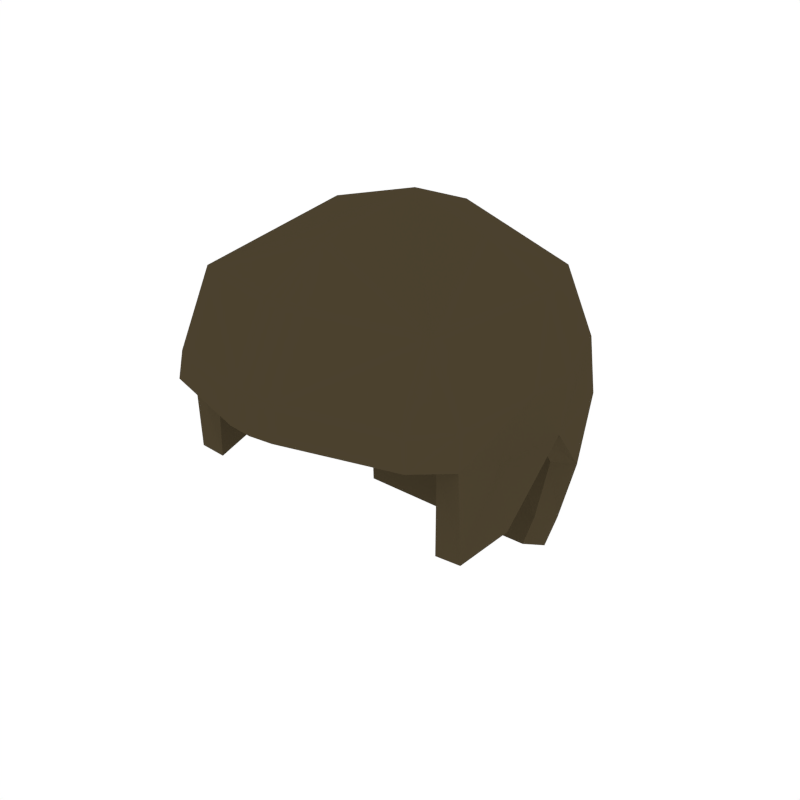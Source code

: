 # Source: Male_Hairstyle_3.blend  (saved by Blender 2.79.0; exported with 4.5.12 LTS)
import bpy
from mathutils import Matrix  # noqa: F401  (used for matrix-valued properties, if any)

bpy.ops.wm.read_factory_settings(use_empty=True)
scene = bpy.context.scene
scene.name = 'Scene'

# ---- collections
col_collection_1 = bpy.data.collections.new('Collection 1'); scene.collection.children.link(col_collection_1)

# ---- materials (node trees are filled in below, after node groups)
mat_hair_001 = bpy.data.materials.new('Hair.001')
mat_hair_001.alpha_threshold = 0.0
mat_hair_001.diffuse_color = (0.06998, 0.05288, 0.02781, 1.0)
mat_hair_001.roughness = 0.5

# ---- material node trees

# ---- world
world_world = bpy.data.worlds.new('World'); scene.world = world_world
world_world.color = (1.0, 1.0, 1.0)
world_world.use_sun_shadow = False
world_world.sun_shadow_jitter_overblur = 0.0
world_world.cycles.sampling_method = 'NONE'
world_world.cycles.sample_map_resolution = 256

# ---- meshes
me_human_cylindermesh_005 = bpy.data.meshes.new('Human_CylinderMesh.005')
me_human_cylindermesh_005.from_pydata([(0.1742, 0.1501, -0.2618), (0.187, 0.1622, -0.2089), (0.2155, 0.1588, -0.1009), (0.2054, 0.2082, -0.002062), (0.2447, -0.1819, 0.05009), (0.2467, -0.1751, -0.08972), (0.2488, 0.04318, 0.01076), (0.205, 0.1882, 0.09762), (0.2373, -0.1699, 0.09839), (0.2602, 0.04146, 0.1036), (0.1786, 0.1534, 0.2111), (0.1966, -0.18, 0.2162), (0.03047, -0.2298, 0.2241), (0.2254, 0.02958, 0.2197), (0.1328, 0.01749, 0.2819), (0.2556, -0.03733, 0.1054), (0.2386, -0.08329, 0.01732), (0.1981, -0.2365, 0.1062), (0.03124, -0.2906, 0.1165), (0.2062, -0.2399, 0.06079), (0.03805, -0.2962, 0.06707), (0.2599, -0.09045, -0.07571), (-0.1742, 0.1501, -0.2618), (-0.187, 0.1622, -0.2089), (-0.2155, 0.1588, -0.1009), (-0.2054, 0.2082, -0.002062), (-0.2447, -0.1819, 0.05009), (-0.2467, -0.1751, -0.08972), (-0.2488, 0.04318, 0.01076), (-0.205, 0.1882, 0.09762), (-0.2373, -0.1699, 0.09839), (-0.2602, 0.04146, 0.1036), (-0.1786, 0.1534, 0.2111), (-0.1966, -0.18, 0.2162), (-0.03047, -0.2298, 0.2241), (-0.2254, 0.02958, 0.2197), (-0.1328, 0.01749, 0.2819), (0.0, 0.2175, -0.3155), (0.0, 0.2531, -0.2198), (0.0, 0.2898, -0.09452), (0.0, 0.2992, -0.01037), (0.0, 0.2783, 0.0933), (0.0, -0.2324, 0.224), (0.0, 0.2299, 0.2029), (0.0, 0.1523, 0.2715), (0.0, 0.0321, 0.3155), (0.0, -0.1568, 0.2898), (-0.2556, -0.03733, 0.1054), (-0.2386, -0.08329, 0.01732), (-0.1981, -0.2365, 0.1062), (-0.03124, -0.2906, 0.1165), (0.0, -0.2933, 0.1163), (-0.2062, -0.2399, 0.06079), (-0.03805, -0.2962, 0.06707), (0.0, -0.2992, 0.06608), (-0.2599, -0.09045, -0.07571), (0.1554, 0.1149, -0.2488), (0.167, 0.1266, -0.1988), (0.1866, 0.1292, -0.09414), (0.175, 0.1793, -0.0005882), (0.2038, -0.1732, 0.04632), (0.2049, -0.174, -0.09376), (0.207, 0.03893, 0.01177), (0.1743, 0.1609, 0.08878), (0.1973, -0.1589, 0.09178), (0.2187, 0.03617, 0.09943), (0.1543, 0.1301, 0.186), (0.1705, -0.1604, 0.1898), (0.02391, -0.1975, 0.1981), (0.1917, 0.02516, 0.195), (0.1166, 0.01443, 0.2432), (0.2139, -0.03349, 0.1016), (0.1967, -0.08094, 0.01546), (0.1733, -0.2047, 0.09446), (0.02391, -0.2513, 0.1038), (0.1791, -0.2088, 0.05259), (0.02968, -0.2554, 0.06197), (0.2183, -0.08867, -0.08152), (-0.1554, 0.1149, -0.2488), (-0.167, 0.1266, -0.1988), (-0.1866, 0.1292, -0.09414), (-0.175, 0.1793, -0.0005882), (-0.2038, -0.1732, 0.04632), (-0.2049, -0.174, -0.09376), (-0.207, 0.03893, 0.01177), (-0.1743, 0.1609, 0.08878), (-0.1973, -0.1589, 0.09178), (-0.2187, 0.03617, 0.09943), (-0.1543, 0.1301, 0.186), (-0.1705, -0.1604, 0.1898), (-0.02391, -0.1975, 0.1981), (-0.1917, 0.02516, 0.195), (-0.1166, 0.01443, 0.2432), (0.0, 0.1781, -0.301), (0.0, 0.2128, -0.2082), (0.0, 0.2492, -0.08367), (0.0, 0.2572, -0.008267), (0.0, 0.2381, 0.08114), (0.0, -0.1995, 0.1978), (0.0, 0.195, 0.1796), (0.0, 0.1313, 0.2352), (0.0, 0.02747, 0.2738), (0.0, -0.1406, 0.2511), (-0.2139, -0.03349, 0.1016), (-0.1967, -0.08094, 0.01546), (-0.1733, -0.2047, 0.09446), (-0.02391, -0.2513, 0.1038), (0.0, -0.2533, 0.1036), (-0.1791, -0.2088, 0.05259), (-0.02968, -0.2554, 0.06197), (0.0, -0.2574, 0.06174), (-0.2183, -0.08867, -0.08152)], [], [(38, 1, 0, 37), (2, 3, 6), (1, 38, 39, 2), (2, 39, 40, 3), (4, 16, 15, 8), (6, 3, 7, 9), (3, 40, 41, 7), (9, 7, 10, 13), (8, 15, 13, 11), (7, 41, 43, 10), (13, 10, 14), (44, 10, 43), (45, 46, 11, 14), (11, 46, 12), (14, 11, 13), (14, 10, 44, 45), (12, 46, 42), (6, 16, 21), (15, 16, 6, 9), (13, 15, 9), (11, 12, 18, 17), (12, 42, 51, 18), (11, 17, 8), (17, 18, 20, 19), (18, 51, 54, 20), (8, 17, 19, 4), (16, 4, 5, 21), (38, 37, 22, 23), (24, 28, 25), (23, 24, 39, 38), (24, 25, 40, 39), (26, 30, 47, 48), (28, 31, 29, 25), (25, 29, 41, 40), (31, 35, 32, 29), (30, 33, 35, 47), (29, 32, 43, 41), (35, 36, 32), (44, 43, 32), (45, 36, 33, 46), (33, 34, 46), (36, 35, 33), (36, 45, 44, 32), (34, 42, 46), (28, 55, 48), (47, 31, 28, 48), (35, 31, 47), (33, 49, 50, 34), (34, 50, 51, 42), (33, 30, 49), (49, 52, 53, 50), (50, 53, 54, 51), (30, 26, 52, 49), (48, 55, 27, 26), (94, 93, 56, 57), (58, 62, 59), (57, 58, 95, 94), (58, 59, 96, 95), (60, 64, 71, 72), (62, 65, 63, 59), (59, 63, 97, 96), (65, 69, 66, 63), (64, 67, 69, 71), (63, 66, 99, 97), (69, 70, 66), (100, 99, 66), (101, 70, 67, 102), (67, 68, 102), (70, 69, 67), (70, 101, 100, 66), (68, 98, 102), (62, 77, 72), (71, 65, 62, 72), (69, 65, 71), (67, 73, 74, 68), (68, 74, 107, 98), (67, 64, 73), (73, 75, 76, 74), (74, 76, 110, 107), (64, 60, 75, 73), (72, 77, 61, 60), (94, 79, 78, 93), (80, 81, 84), (79, 94, 95, 80), (80, 95, 96, 81), (82, 104, 103, 86), (84, 81, 85, 87), (81, 96, 97, 85), (87, 85, 88, 91), (86, 103, 91, 89), (85, 97, 99, 88), (91, 88, 92), (100, 88, 99), (101, 102, 89, 92), (89, 102, 90), (92, 89, 91), (92, 88, 100, 101), (90, 102, 98), (84, 104, 111), (103, 104, 84, 87), (91, 103, 87), (89, 90, 106, 105), (90, 98, 107, 106), (89, 105, 86), (105, 106, 109, 108), (106, 107, 110, 109), (86, 105, 108, 82), (104, 82, 83, 111), (0, 1, 57, 56), (37, 0, 56, 93), (2, 6, 62, 58), (21, 5, 61, 77), (1, 2, 58, 57), (20, 54, 110, 76), (19, 20, 76, 75), (4, 19, 75, 60), (5, 4, 60, 61), (6, 21, 77, 62), (23, 22, 78, 79), (22, 37, 93, 78), (28, 24, 80, 84), (27, 55, 111, 83), (24, 23, 79, 80), (54, 53, 109, 110), (53, 52, 108, 109), (52, 26, 82, 108), (26, 27, 83, 82), (55, 28, 84, 111)])
_uv = me_human_cylindermesh_005.uv_layers.new(name='UVMap')
_uv.uv.foreach_set('vector', [0.4965, 0.866, 0.4965, 0.8903, 0.4965, 0.866, 0.4965, 0.8903, 0.4965, 0.866, 0.4965, 0.866, 0.4965, 0.8903, 0.4965, 0.8903, 0.4965, 0.866, 0.4965, 0.866, 0.4965, 0.8903, 0.4965, 0.8903, 0.4965, 0.866, 0.4965, 0.866, 0.4965, 0.8903, 0.4965, 0.8903, 0.4965, 0.8802, 0.4965, 0.8745, 0.4965, 0.8903, 0.4965, 0.8903, 0.4965, 0.866, 0.4965, 0.866, 0.4965, 0.8903, 0.4965, 0.8903, 0.4965, 0.866, 0.4965, 0.866, 0.4965, 0.8903, 0.4965, 0.8903, 0.4965, 0.866, 0.4965, 0.866, 0.4965, 0.8903, 0.4965, 0.8903, 0.4965, 0.8745, 0.4965, 0.866, 0.4965, 0.8903, 0.4965, 0.8903, 0.4965, 0.866, 0.4965, 0.866, 0.4965, 0.8903, 0.4965, 0.8903, 0.4965, 0.866, 0.4965, 0.8883, 0.4965, 0.8701, 0.4965, 0.866, 0.4965, 0.866, 0.4965, 0.8766, 0.4965, 0.887, 0.4722, 0.866, 0.4965, 0.8883, 0.4722, 0.866, 0.4965, 0.887, 0.4965, 0.866, 0.4965, 0.8883, 0.4722, 0.866, 0.4965, 0.8903, 0.4965, 0.8883, 0.4965, 0.866, 0.4965, 0.8701, 0.4965, 0.8766, 0.4965, 0.866, 0.4965, 0.887, 0.4965, 0.8903, 0.4965, 0.866, 0.4965, 0.8802, 0.4965, 0.8802, 0.4965, 0.8745, 0.4965, 0.8802, 0.4965, 0.866, 0.4965, 0.866, 0.4965, 0.866, 0.4965, 0.8745, 0.4965, 0.866, 0.4722, 0.866, 0.4965, 0.866, 0.4965, 0.866, 0.4722, 0.866, 0.4965, 0.866, 0.4965, 0.8903, 0.4965, 0.8903, 0.4965, 0.866, 0.4722, 0.866, 0.4722, 0.866, 0.4965, 0.8903, 0.4722, 0.866, 0.4965, 0.866, 0.4965, 0.866, 0.4722, 0.866, 0.4965, 0.866, 0.4965, 0.8903, 0.4965, 0.8903, 0.4965, 0.866, 0.4965, 0.8903, 0.4722, 0.866, 0.4722, 0.866, 0.4965, 0.8903, 0.4965, 0.8802, 0.4965, 0.8903, 0.4965, 0.8903, 0.4965, 0.8802, 0.4965, 0.866, 0.4965, 0.8903, 0.4965, 0.866, 0.4965, 0.8903, 0.4965, 0.866, 0.4965, 0.8903, 0.4965, 0.866, 0.4965, 0.8903, 0.4965, 0.8903, 0.4965, 0.866, 0.4965, 0.866, 0.4965, 0.8903, 0.4965, 0.8903, 0.4965, 0.866, 0.4965, 0.866, 0.4965, 0.8903, 0.4965, 0.8903, 0.4965, 0.8745, 0.4965, 0.8802, 0.4965, 0.8903, 0.4965, 0.8903, 0.4965, 0.866, 0.4965, 0.866, 0.4965, 0.8903, 0.4965, 0.8903, 0.4965, 0.866, 0.4965, 0.866, 0.4965, 0.8903, 0.4965, 0.8903, 0.4965, 0.866, 0.4965, 0.866, 0.4965, 0.8903, 0.4965, 0.8903, 0.4965, 0.866, 0.4965, 0.8745, 0.4965, 0.8903, 0.4965, 0.8903, 0.4965, 0.866, 0.4965, 0.866, 0.4965, 0.8903, 0.4965, 0.8883, 0.4965, 0.866, 0.4965, 0.8701, 0.4965, 0.866, 0.4965, 0.866, 0.4965, 0.8766, 0.4965, 0.8883, 0.4722, 0.866, 0.4965, 0.887, 0.4722, 0.866, 0.4965, 0.866, 0.4965, 0.887, 0.4965, 0.8883, 0.4965, 0.8903, 0.4722, 0.866, 0.4965, 0.8883, 0.4965, 0.8766, 0.4965, 0.8701, 0.4965, 0.866, 0.4965, 0.866, 0.4965, 0.8903, 0.4965, 0.887, 0.4965, 0.866, 0.4965, 0.8802, 0.4965, 0.8802, 0.4965, 0.8745, 0.4965, 0.866, 0.4965, 0.866, 0.4965, 0.8802, 0.4965, 0.866, 0.4965, 0.866, 0.4965, 0.8745, 0.4722, 0.866, 0.4722, 0.866, 0.4965, 0.866, 0.4965, 0.866, 0.4965, 0.866, 0.4965, 0.866, 0.4965, 0.8903, 0.4965, 0.8903, 0.4722, 0.866, 0.4965, 0.8903, 0.4722, 0.866, 0.4722, 0.866, 0.4722, 0.866, 0.4965, 0.866, 0.4965, 0.866, 0.4965, 0.866, 0.4965, 0.866, 0.4965, 0.8903, 0.4965, 0.8903, 0.4965, 0.8903, 0.4965, 0.8903, 0.4722, 0.866, 0.4722, 0.866, 0.4965, 0.8802, 0.4965, 0.8802, 0.4965, 0.8903, 0.4965, 0.8903, 0.4965, 0.866, 0.4965, 0.8903, 0.4965, 0.866, 0.4965, 0.8903, 0.4965, 0.866, 0.4965, 0.8903, 0.4965, 0.866, 0.4965, 0.8903, 0.4965, 0.8903, 0.4965, 0.866, 0.4965, 0.866, 0.4965, 0.8903, 0.4965, 0.8903, 0.4965, 0.866, 0.4965, 0.866, 0.4965, 0.8903, 0.4965, 0.8903, 0.4965, 0.8745, 0.4965, 0.8802, 0.4965, 0.8903, 0.4965, 0.8903, 0.4965, 0.866, 0.4965, 0.866, 0.4965, 0.8903, 0.4965, 0.8903, 0.4965, 0.866, 0.4965, 0.866, 0.4965, 0.8903, 0.4965, 0.8903, 0.4965, 0.866, 0.4965, 0.866, 0.4965, 0.8903, 0.4965, 0.8903, 0.4965, 0.866, 0.4965, 0.8745, 0.4965, 0.8903, 0.4965, 0.8903, 0.4965, 0.866, 0.4965, 0.866, 0.4965, 0.8903, 0.4965, 0.8883, 0.4965, 0.866, 0.4965, 0.8701, 0.4965, 0.866, 0.4965, 0.866, 0.4965, 0.8766, 0.4965, 0.8883, 0.4722, 0.866, 0.4965, 0.887, 0.4722, 0.866, 0.4965, 0.866, 0.4965, 0.887, 0.4965, 0.8883, 0.4965, 0.8903, 0.4722, 0.866, 0.4965, 0.8883, 0.4965, 0.8766, 0.4965, 0.8701, 0.4965, 0.866, 0.4965, 0.866, 0.4965, 0.8903, 0.4965, 0.887, 0.4965, 0.866, 0.4965, 0.8802, 0.4965, 0.8802, 0.4965, 0.8745, 0.4965, 0.866, 0.4965, 0.866, 0.4965, 0.8802, 0.4965, 0.866, 0.4965, 0.866, 0.4965, 0.8745, 0.4722, 0.866, 0.4722, 0.866, 0.4965, 0.866, 0.4965, 0.866, 0.4965, 0.866, 0.4965, 0.866, 0.4965, 0.8903, 0.4965, 0.8903, 0.4722, 0.866, 0.4965, 0.8903, 0.4722, 0.866, 0.4722, 0.866, 0.4722, 0.866, 0.4965, 0.866, 0.4965, 0.866, 0.4965, 0.866, 0.4965, 0.866, 0.4965, 0.8903, 0.4965, 0.8903, 0.4965, 0.8903, 0.4965, 0.8903, 0.4722, 0.866, 0.4722, 0.866, 0.4965, 0.8802, 0.4965, 0.8802, 0.4965, 0.8903, 0.4965, 0.8903, 0.4965, 0.866, 0.4965, 0.8903, 0.4965, 0.866, 0.4965, 0.8903, 0.4965, 0.866, 0.4965, 0.866, 0.4965, 0.8903, 0.4965, 0.8903, 0.4965, 0.866, 0.4965, 0.866, 0.4965, 0.8903, 0.4965, 0.8903, 0.4965, 0.866, 0.4965, 0.866, 0.4965, 0.8903, 0.4965, 0.8903, 0.4965, 0.8802, 0.4965, 0.8745, 0.4965, 0.8903, 0.4965, 0.8903, 0.4965, 0.866, 0.4965, 0.866, 0.4965, 0.8903, 0.4965, 0.8903, 0.4965, 0.866, 0.4965, 0.866, 0.4965, 0.8903, 0.4965, 0.8903, 0.4965, 0.866, 0.4965, 0.866, 0.4965, 0.8903, 0.4965, 0.8903, 0.4965, 0.8745, 0.4965, 0.866, 0.4965, 0.8903, 0.4965, 0.8903, 0.4965, 0.866, 0.4965, 0.866, 0.4965, 0.8903, 0.4965, 0.8903, 0.4965, 0.866, 0.4965, 0.8883, 0.4965, 0.8701, 0.4965, 0.866, 0.4965, 0.866, 0.4965, 0.8766, 0.4965, 0.887, 0.4722, 0.866, 0.4965, 0.8883, 0.4722, 0.866, 0.4965, 0.887, 0.4965, 0.866, 0.4965, 0.8883, 0.4722, 0.866, 0.4965, 0.8903, 0.4965, 0.8883, 0.4965, 0.866, 0.4965, 0.8701, 0.4965, 0.8766, 0.4965, 0.866, 0.4965, 0.887, 0.4965, 0.8903, 0.4965, 0.866, 0.4965, 0.8802, 0.4965, 0.8802, 0.4965, 0.8745, 0.4965, 0.8802, 0.4965, 0.866, 0.4965, 0.866, 0.4965, 0.866, 0.4965, 0.8745, 0.4965, 0.866, 0.4722, 0.866, 0.4965, 0.866, 0.4965, 0.866, 0.4722, 0.866, 0.4965, 0.866, 0.4965, 0.8903, 0.4965, 0.8903, 0.4965, 0.866, 0.4722, 0.866, 0.4722, 0.866, 0.4965, 0.8903, 0.4722, 0.866, 0.4965, 0.866, 0.4965, 0.866, 0.4722, 0.866, 0.4965, 0.866, 0.4965, 0.8903, 0.4965, 0.8903, 0.4965, 0.866, 0.4965, 0.8903, 0.4722, 0.866, 0.4722, 0.866, 0.4965, 0.8903, 0.4965, 0.8802, 0.4965, 0.8903, 0.4965, 0.8903, 0.4965, 0.8802, 0.4965, 0.866, 0.4965, 0.8903, 0.4965, 0.8903, 0.4965, 0.866, 0.4965, 0.8903, 0.4965, 0.866, 0.4965, 0.866, 0.4965, 0.8903, 0.4965, 0.866, 0.4965, 0.8903, 0.4965, 0.8903, 0.4965, 0.866, 0.4965, 0.8802, 0.4965, 0.8903, 0.4965, 0.8903, 0.4965, 0.8802, 0.4965, 0.8903, 0.4965, 0.8903, 0.4965, 0.8903, 0.4965, 0.8903, 0.4965, 0.866, 0.4965, 0.8903, 0.4965, 0.8903, 0.4965, 0.866, 0.4722, 0.866, 0.4965, 0.866, 0.4965, 0.866, 0.4722, 0.866, 0.4965, 0.8903, 0.4722, 0.866, 0.4722, 0.866, 0.4965, 0.8903, 0.4965, 0.8903, 0.4965, 0.8903, 0.4965, 0.8903, 0.4965, 0.8903, 0.4965, 0.866, 0.4965, 0.8802, 0.4965, 0.8802, 0.4965, 0.866, 0.4965, 0.8903, 0.4965, 0.866, 0.4965, 0.866, 0.4965, 0.8903, 0.4965, 0.866, 0.4965, 0.8903, 0.4965, 0.8903, 0.4965, 0.866, 0.4965, 0.8903, 0.4965, 0.866, 0.4965, 0.866, 0.4965, 0.8903, 0.4965, 0.8903, 0.4965, 0.8802, 0.4965, 0.8802, 0.4965, 0.8903, 0.4965, 0.8903, 0.4965, 0.8903, 0.4965, 0.8903, 0.4965, 0.8903, 0.4965, 0.8903, 0.4965, 0.866, 0.4965, 0.866, 0.4965, 0.8903, 0.4965, 0.866, 0.4722, 0.866, 0.4722, 0.866, 0.4965, 0.866, 0.4722, 0.866, 0.4965, 0.8903, 0.4965, 0.8903, 0.4722, 0.866, 0.4965, 0.8903, 0.4965, 0.8903, 0.4965, 0.8903, 0.4965, 0.8903, 0.4965, 0.8802, 0.4965, 0.866, 0.4965, 0.866, 0.4965, 0.8802])
me_human_cylindermesh_005.materials.append(mat_hair_001)
me_human_cylindermesh_005.use_remesh_preserve_volume = False
me_human_cylindermesh_005.use_remesh_preserve_attributes = False
me_human_cylindermesh_005.use_mirror_vertex_groups = False
me_human_cylindermesh_005.update()

# ---- objects
ob_male_hairstyle_3 = bpy.data.objects.new('Male_Hairstyle_3', me_human_cylindermesh_005)

# ---- transforms, parenting, visibility, modifiers, constraints
ob_male_hairstyle_3.location = (0.0, 0.0, 0.0)
ob_male_hairstyle_3.lineart.crease_threshold = 0.0
_vg = ob_male_hairstyle_3.vertex_groups.new(name='Neck')
_vg = ob_male_hairstyle_3.vertex_groups.new(name='Head')
_vg = ob_male_hairstyle_3.vertex_groups.new(name='Spine2')
_vg = ob_male_hairstyle_3.vertex_groups.new(name='LeftShoulder')
_vg = ob_male_hairstyle_3.vertex_groups.new(name='LeftArm')
_vg = ob_male_hairstyle_3.vertex_groups.new(name='Hips')
_vg = ob_male_hairstyle_3.vertex_groups.new(name='LeftUpLeg')
_vg = ob_male_hairstyle_3.vertex_groups.new(name='Spine1')
_vg = ob_male_hairstyle_3.vertex_groups.new(name='Spine')
_vg = ob_male_hairstyle_3.vertex_groups.new(name='RightUpLeg')
_vg = ob_male_hairstyle_3.vertex_groups.new(name='LeftForeArm')
_vg = ob_male_hairstyle_3.vertex_groups.new(name='LeftHand')
_vg = ob_male_hairstyle_3.vertex_groups.new(name='LeftHandThumb1')
_vg = ob_male_hairstyle_3.vertex_groups.new(name='LeftHandIndex1')
_vg = ob_male_hairstyle_3.vertex_groups.new(name='LeftLeg')
_vg = ob_male_hairstyle_3.vertex_groups.new(name='LeftHandThumb2')
_vg = ob_male_hairstyle_3.vertex_groups.new(name='LeftHandThumb3')
_vg = ob_male_hairstyle_3.vertex_groups.new(name='LeftHandIndex2')
_vg = ob_male_hairstyle_3.vertex_groups.new(name='LeftHandIndex3')
_vg = ob_male_hairstyle_3.vertex_groups.new(name='LeftFoot')
_vg = ob_male_hairstyle_3.vertex_groups.new(name='LeftToeBase')
_vg = ob_male_hairstyle_3.vertex_groups.new(name='RightShoulder')
_vg = ob_male_hairstyle_3.vertex_groups.new(name='RightArm')
_vg = ob_male_hairstyle_3.vertex_groups.new(name='RightForeArm')
_vg = ob_male_hairstyle_3.vertex_groups.new(name='RightHandIndex1')
_vg = ob_male_hairstyle_3.vertex_groups.new(name='RightHand')
_vg = ob_male_hairstyle_3.vertex_groups.new(name='RightHandThumb1')
_vg = ob_male_hairstyle_3.vertex_groups.new(name='RightLeg')
_vg = ob_male_hairstyle_3.vertex_groups.new(name='RightHandThumb2')
_vg = ob_male_hairstyle_3.vertex_groups.new(name='RightHandIndex2')
_vg = ob_male_hairstyle_3.vertex_groups.new(name='RightHandThumb3')
_vg = ob_male_hairstyle_3.vertex_groups.new(name='RightHandIndex3')
_vg = ob_male_hairstyle_3.vertex_groups.new(name='RightFoot')
_vg = ob_male_hairstyle_3.vertex_groups.new(name='RightToeBase')
_vg = ob_male_hairstyle_3.vertex_groups.new(name='HeadTop_End')
_vg = ob_male_hairstyle_3.vertex_groups.new(name='LeftHandThumb4')
_vg = ob_male_hairstyle_3.vertex_groups.new(name='LeftHandIndex4')
_vg = ob_male_hairstyle_3.vertex_groups.new(name='RightHandThumb4')
_vg = ob_male_hairstyle_3.vertex_groups.new(name='RightHandIndex4')
_vg = ob_male_hairstyle_3.vertex_groups.new(name='LeftToe_End')
_vg = ob_male_hairstyle_3.vertex_groups.new(name='RightToe_End')
_vg = ob_male_hairstyle_3.vertex_groups.new(name='Bone')
_vg = ob_male_hairstyle_3.vertex_groups.new(name='Foot.L')
_vg = ob_male_hairstyle_3.vertex_groups.new(name='Body')
_vg = ob_male_hairstyle_3.vertex_groups.new(name='Abdomen')
_vg = ob_male_hairstyle_3.vertex_groups.new(name='Torso')
_vg = ob_male_hairstyle_3.vertex_groups.new(name='Shoulder.L')
_vg = ob_male_hairstyle_3.vertex_groups.new(name='UpperArm.L')
_vg = ob_male_hairstyle_3.vertex_groups.new(name='LowerArm.L')
_vg = ob_male_hairstyle_3.vertex_groups.new(name='Palm.L')
_vg = ob_male_hairstyle_3.vertex_groups.new(name='MiddleHand.L')
_vg = ob_male_hairstyle_3.vertex_groups.new(name='Fingers.L')
_vg = ob_male_hairstyle_3.vertex_groups.new(name='Thumb.R')
_vg = ob_male_hairstyle_3.vertex_groups.new(name='Thumb2.R')
_vg = ob_male_hairstyle_3.vertex_groups.new(name='Shoulder.R')
_vg = ob_male_hairstyle_3.vertex_groups.new(name='UpperArm.R')
_vg = ob_male_hairstyle_3.vertex_groups.new(name='LowerArm.R')
_vg = ob_male_hairstyle_3.vertex_groups.new(name='Palm.R')
_vg = ob_male_hairstyle_3.vertex_groups.new(name='MiddleHand.R')
_vg = ob_male_hairstyle_3.vertex_groups.new(name='Fingers.R')
_vg = ob_male_hairstyle_3.vertex_groups.new(name='Thumb.L')
_vg = ob_male_hairstyle_3.vertex_groups.new(name='Thumb2.L')
_vg = ob_male_hairstyle_3.vertex_groups.new(name='UpperLeg.L')
_vg = ob_male_hairstyle_3.vertex_groups.new(name='LowerLeg.L')
_vg = ob_male_hairstyle_3.vertex_groups.new(name='UpperLeg.R')
_vg = ob_male_hairstyle_3.vertex_groups.new(name='LowerLeg.R')
_vg = ob_male_hairstyle_3.vertex_groups.new(name='PoleTarget.L')
_vg = ob_male_hairstyle_3.vertex_groups.new(name='Foot.R')
_vg = ob_male_hairstyle_3.vertex_groups.new(name='PoleTarget.R')

# ---- collection membership
col_collection_1.objects.link(ob_male_hairstyle_3)

# ---- scene / render settings (as saved in the file)
scene.frame_start = 1; scene.frame_end = 250; scene.frame_set(0)
scene.render.engine = 'CYCLES'
scene.render.resolution_x = 1000
scene.render.resolution_y = 1000
scene.render.dither_intensity = 0.0
scene.cycles.samples = 200
scene.cycles.sampling_pattern = 'TABULATED_SOBOL'
scene.cycles.light_sampling_threshold = 0.0
scene.cycles.use_adaptive_sampling = False
scene.cycles.use_light_tree = False
scene.cycles.caustics_reflective = False
scene.cycles.caustics_refractive = False
scene.cycles.blur_glossy = 0.0
scene.cycles.max_bounces = 2
scene.cycles.pixel_filter_type = 'GAUSSIAN'
scene.cycles.sample_clamp_indirect = 0.0
scene.view_settings.view_transform = 'Standard'
bpy.context.view_layer.update()

# ---- added for rendering (the .blend has no active camera): camera
cam_auto = bpy.data.cameras.new('AutoCamera')
cam_auto.lens = 50.0
cam_auto.sensor_width = 36.0
cam_auto.clip_end = 1000.0
ob_auto_camera = bpy.data.objects.new('AutoCamera', cam_auto)
scene.collection.objects.link(ob_auto_camera)
ob_auto_camera.location = (0.937633, -1.12516, 0.750106)
ob_auto_camera.rotation_euler = (1.09748, -7.21219e-08, 0.694738)
scene.camera = ob_auto_camera
bpy.context.view_layer.update()
